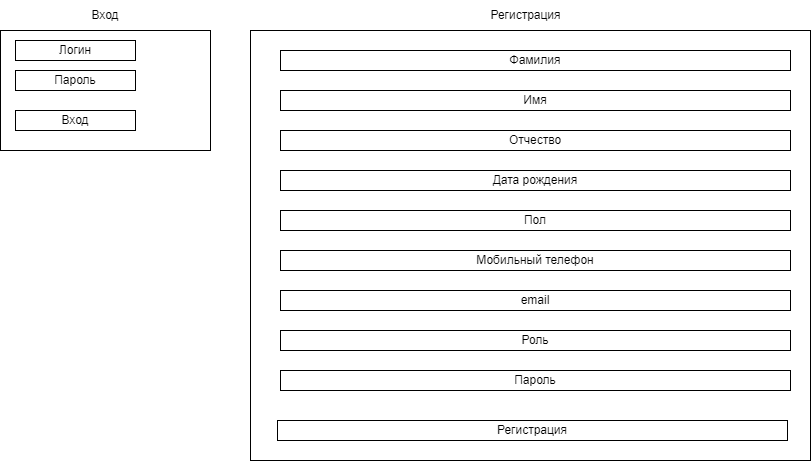

The diagram above was exported from draw.io. Its source (the exported page's mxGraphModel, read from the mxfile embedded in the PNG):
<mxGraphModel dx="1242" dy="575" grid="1" gridSize="10" guides="1" tooltips="1" connect="1" arrows="1" fold="1" page="1" pageScale="1" pageWidth="827" pageHeight="1169" math="0" shadow="0">
  <root>
    <mxCell id="0" />
    <mxCell id="1" parent="0" />
    <mxCell id="6NKv4IPlW8ZlsASO1EAV-1" value="" style="rounded=0;whiteSpace=wrap;html=1;" vertex="1" parent="1">
      <mxGeometry x="40" y="40" width="210" height="120" as="geometry" />
    </mxCell>
    <mxCell id="6NKv4IPlW8ZlsASO1EAV-2" value="Вход" style="text;html=1;align=center;verticalAlign=middle;whiteSpace=wrap;rounded=0;" vertex="1" parent="1">
      <mxGeometry x="115" y="10" width="60" height="30" as="geometry" />
    </mxCell>
    <mxCell id="6NKv4IPlW8ZlsASO1EAV-3" value="Логин" style="rounded=0;whiteSpace=wrap;html=1;" vertex="1" parent="1">
      <mxGeometry x="55" y="50" width="120" height="20" as="geometry" />
    </mxCell>
    <mxCell id="6NKv4IPlW8ZlsASO1EAV-4" value="Пароль" style="rounded=0;whiteSpace=wrap;html=1;" vertex="1" parent="1">
      <mxGeometry x="55" y="80" width="120" height="20" as="geometry" />
    </mxCell>
    <mxCell id="6NKv4IPlW8ZlsASO1EAV-5" value="Вход" style="rounded=0;whiteSpace=wrap;html=1;" vertex="1" parent="1">
      <mxGeometry x="55" y="120" width="120" height="20" as="geometry" />
    </mxCell>
    <mxCell id="6NKv4IPlW8ZlsASO1EAV-6" value="" style="whiteSpace=wrap;html=1;" vertex="1" parent="1">
      <mxGeometry x="290" y="40" width="560" height="430" as="geometry" />
    </mxCell>
    <mxCell id="6NKv4IPlW8ZlsASO1EAV-7" value="Регистрация" style="text;html=1;align=center;verticalAlign=middle;resizable=0;points=[];autosize=1;strokeColor=none;fillColor=none;" vertex="1" parent="1">
      <mxGeometry x="520" y="10" width="90" height="30" as="geometry" />
    </mxCell>
    <mxCell id="6NKv4IPlW8ZlsASO1EAV-8" value="Фамилия" style="whiteSpace=wrap;html=1;" vertex="1" parent="1">
      <mxGeometry x="320" y="60" width="510" height="20" as="geometry" />
    </mxCell>
    <mxCell id="6NKv4IPlW8ZlsASO1EAV-9" value="Имя" style="whiteSpace=wrap;html=1;" vertex="1" parent="1">
      <mxGeometry x="320" y="100" width="510" height="20" as="geometry" />
    </mxCell>
    <mxCell id="6NKv4IPlW8ZlsASO1EAV-10" value="Отчество" style="whiteSpace=wrap;html=1;" vertex="1" parent="1">
      <mxGeometry x="320" y="140" width="510" height="20" as="geometry" />
    </mxCell>
    <mxCell id="6NKv4IPlW8ZlsASO1EAV-11" value="Дата рождения" style="whiteSpace=wrap;html=1;" vertex="1" parent="1">
      <mxGeometry x="320" y="180" width="510" height="20" as="geometry" />
    </mxCell>
    <mxCell id="6NKv4IPlW8ZlsASO1EAV-12" value="Пол" style="whiteSpace=wrap;html=1;" vertex="1" parent="1">
      <mxGeometry x="320" y="220" width="510" height="20" as="geometry" />
    </mxCell>
    <mxCell id="6NKv4IPlW8ZlsASO1EAV-13" value="Мобильный телефон" style="whiteSpace=wrap;html=1;" vertex="1" parent="1">
      <mxGeometry x="320" y="260" width="510" height="20" as="geometry" />
    </mxCell>
    <mxCell id="6NKv4IPlW8ZlsASO1EAV-14" value="email" style="whiteSpace=wrap;html=1;" vertex="1" parent="1">
      <mxGeometry x="320" y="300" width="510" height="20" as="geometry" />
    </mxCell>
    <mxCell id="6NKv4IPlW8ZlsASO1EAV-15" value="Роль" style="whiteSpace=wrap;html=1;" vertex="1" parent="1">
      <mxGeometry x="320" y="340" width="510" height="20" as="geometry" />
    </mxCell>
    <mxCell id="6NKv4IPlW8ZlsASO1EAV-16" value="Пароль" style="whiteSpace=wrap;html=1;" vertex="1" parent="1">
      <mxGeometry x="320" y="380" width="510" height="20" as="geometry" />
    </mxCell>
    <mxCell id="6NKv4IPlW8ZlsASO1EAV-17" value="Регистрация" style="whiteSpace=wrap;html=1;" vertex="1" parent="1">
      <mxGeometry x="317" y="430" width="510" height="20" as="geometry" />
    </mxCell>
  </root>
</mxGraphModel>